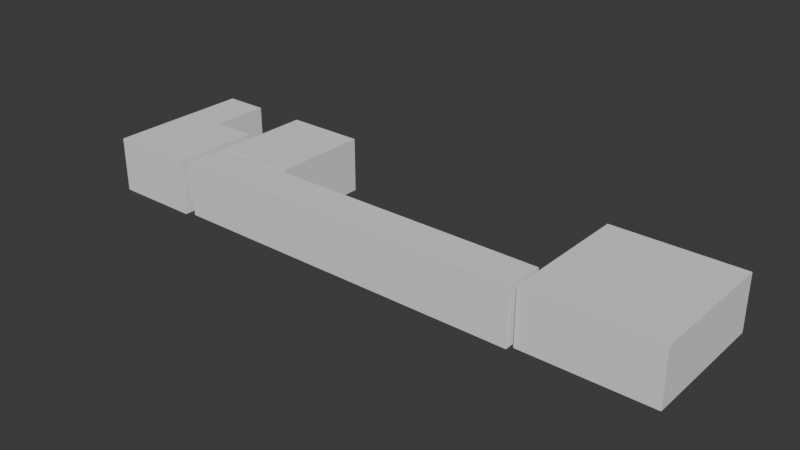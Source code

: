 # Source: Grundplan.blend  (saved by Blender 4.5.90; exported with 4.5.12 LTS)
import bpy
from mathutils import Matrix  # noqa: F401  (used for matrix-valued properties, if any)

bpy.ops.wm.read_factory_settings(use_empty=True)
scene = bpy.context.scene
scene.name = 'Scene'

# ---- collections
col_collection = bpy.data.collections.new('Collection'); scene.collection.children.link(col_collection)

# ---- world
world_world = bpy.data.worlds.new('World'); scene.world = world_world
world_world.use_nodes = True; world_world.node_tree.nodes.clear()
_N = world_world.node_tree.nodes; _L = world_world.node_tree.links
n0 = _N.new('ShaderNodeOutputWorld'); n0.name = 'World Output'; n0.location = (200, 100)
n1 = _N.new('ShaderNodeBackground'); n1.name = 'Background'; n1.location = (-200, 100)
n1.inputs[0].default_value = (0.05088, 0.05088, 0.05088, 1.0)
_L.new(n1.outputs[0], n0.inputs[0])
n0.is_active_output = True
world_world.color = (0.05088, 0.05088, 0.05088)
world_world.sun_shadow_jitter_overblur = 0.0

# ---- meshes
me_plane = bpy.data.meshes.new('Plane')
me_plane.from_pydata([(-1.0, -1.0, 0.0), (17.06, -1.0, 0.0), (-1.0, 1.0, 0.0), (17.06, 1.0, 0.0), (-1.0, 1.0, 2.751), (-1.0, -1.0, 2.751), (17.06, -1.0, 2.751), (17.06, 1.0, 2.751)], [], [(0, 2, 3, 1), (5, 6, 7, 4), (2, 0, 5, 4), (3, 2, 4, 7), (0, 1, 6, 5), (1, 3, 7, 6)])
_uv = me_plane.uv_layers.new(name='UVMap')
_uv.uv.foreach_set('vector', [0.0, 0.0, 0.0, 1.0, 1.0, 1.0, 1.0, 0.0, 0.0, 0.0, 1.0, 0.0, 1.0, 1.0, 0.0, 1.0, 0.0, 1.0, 0.0, 0.0, 0.0, 0.0, 0.0, 1.0, 1.0, 1.0, 0.0, 1.0, 0.0, 1.0, 1.0, 1.0, 0.0, 0.0, 1.0, 0.0, 1.0, 0.0, 0.0, 0.0, 1.0, 0.0, 1.0, 1.0, 1.0, 1.0, 1.0, 0.0])
me_plane.update()
me_plane_001 = bpy.data.meshes.new('Plane.001')
me_plane_001.from_pydata([(-1.0, -1.0, 0.0), (1.0, -1.0, 0.0), (-1.0, 1.0, 0.0), (1.0, 1.0, 0.0), (-1.0, 1.0, 0.0), (1.0, 1.0, 0.0), (0.0, -1.0, 0.0), (0.0, 1.0, 0.0), (0.0, 1.0, 0.0), (-1.0, 2.329, 0.0), (0.0, 2.329, 0.0), (-1.0, 1.0, 2.751), (-1.0, -1.0, 2.751), (0.0, -1.0, 2.751), (1.0, -1.0, 2.751), (1.0, 1.0, 2.751), (0.0, 1.0, 2.751), (0.0, 1.0, 2.751), (-1.0, 1.0, 2.751), (0.0, 2.329, 2.751), (-1.0, 2.329, 2.751)], [], [(9, 4, 18, 20), (7, 3, 5, 8), (2, 7, 8, 4), (1, 3, 15, 14), (10, 9, 20, 19), (13, 14, 15, 16), (12, 13, 16, 11), (18, 17, 19, 20), (7, 2, 11, 16), (2, 0, 12, 11), (0, 6, 13, 12), (8, 10, 19, 17), (4, 8, 17, 18), (6, 1, 14, 13), (3, 7, 16, 15)])
_uv = me_plane_001.uv_layers.new(name='UVMap')
_uv.uv.foreach_set('vector', [0.0, 0.0, 0.0, 0.0, 0.0, 0.0, 0.0, 0.0, 0.5, 1.0, 1.0, 1.0, 1.0, 1.0, 0.5, 1.0, 0.0, 1.0, 0.5, 1.0, 0.5, 1.0, 0.0, 1.0, 0.0, 0.0, 0.0, 0.0, 0.0, 0.0, 0.0, 0.0, 0.0, 0.0, 0.0, 0.0, 0.0, 0.0, 0.0, 0.0, 0.5, 0.0, 1.0, 0.0, 1.0, 1.0, 0.5, 1.0, 0.0, 0.0, 0.5, 0.0, 0.5, 1.0, 0.0, 1.0, 0.0, 1.0, 0.5, 1.0, 0.5, 1.0, 0.0, 1.0, 0.5, 1.0, 0.0, 1.0, 0.0, 1.0, 0.5, 1.0, 0.0, 0.0, 0.0, 0.0, 0.0, 0.0, 0.0, 0.0, 0.0, 0.0, 0.0, 0.0, 0.0, 0.0, 0.0, 0.0, 0.0, 0.0, 0.0, 0.0, 0.0, 0.0, 0.0, 0.0, 0.0, 1.0, 0.5, 1.0, 0.5, 1.0, 0.0, 1.0, 0.0, 0.0, 0.0, 0.0, 0.0, 0.0, 0.0, 0.0, 1.0, 1.0, 0.5, 1.0, 0.5, 1.0, 1.0, 1.0])
me_plane_001.update()
me_plane_002 = bpy.data.meshes.new('Plane.002')
me_plane_002.from_pydata([(-1.0, -4.532, 0.0), (5.356, -4.532, 0.0), (-1.0, 1.0, 0.0), (5.356, 1.0, 0.0), (0.6711, -4.532, 0.0), (0.6711, 1.0, 0.0), (5.356, -5.686, 0.0), (0.6711, -5.686, 0.0), (-0.9772, -4.532, 0.0), (-0.9772, -5.686, 0.0), (-1.0, 1.0, 2.751), (-1.0, -4.532, 2.751), (0.6711, -4.532, 2.751), (5.356, -4.532, 2.751), (5.356, 1.0, 2.751), (0.6711, 1.0, 2.751), (0.6711, -5.686, 2.751), (5.356, -5.686, 2.751), (-0.9772, -4.532, 2.751), (-0.9772, -5.686, 2.751)], [], [(4, 5, 3, 1), (0, 2, 5, 4), (1, 6, 7, 4), (7, 9, 8, 4), (12, 13, 14, 15), (11, 12, 15, 10), (13, 12, 16, 17), (16, 12, 18, 19), (5, 2, 10, 15), (8, 9, 19, 18), (2, 0, 11, 10), (7, 6, 17, 16), (0, 4, 12, 11), (9, 7, 16, 19), (6, 1, 13, 17), (3, 5, 15, 14), (4, 8, 18, 12), (1, 3, 14, 13)])
_uv = me_plane_002.uv_layers.new(name='UVMap')
_uv.uv.foreach_set('vector', [0.5, 0.0, 0.5, 1.0, 1.0, 1.0, 1.0, 0.0, 0.0, 0.0, 0.0, 1.0, 0.5, 1.0, 0.5, 0.0, 1.0, 0.0, 1.0, 0.0, 0.5, 0.0, 0.5, 0.0, 0.5, 0.0, 0.5, 0.0, 0.5, 0.0, 0.5, 0.0, 0.5, 0.0, 1.0, 0.0, 1.0, 1.0, 0.5, 1.0, 0.0, 0.0, 0.5, 0.0, 0.5, 1.0, 0.0, 1.0, 1.0, 0.0, 0.5, 0.0, 0.5, 0.0, 1.0, 0.0, 0.5, 0.0, 0.5, 0.0, 0.5, 0.0, 0.5, 0.0, 0.5, 1.0, 0.0, 1.0, 0.0, 1.0, 0.5, 1.0, 0.5, 0.0, 0.5, 0.0, 0.5, 0.0, 0.5, 0.0, 0.0, 1.0, 0.0, 0.0, 0.0, 0.0, 0.0, 1.0, 0.5, 0.0, 1.0, 0.0, 1.0, 0.0, 0.5, 0.0, 0.0, 0.0, 0.5, 0.0, 0.5, 0.0, 0.0, 0.0, 0.5, 0.0, 0.5, 0.0, 0.5, 0.0, 0.5, 0.0, 1.0, 0.0, 1.0, 0.0, 1.0, 0.0, 1.0, 0.0, 1.0, 1.0, 0.5, 1.0, 0.5, 1.0, 1.0, 1.0, 0.5, 0.0, 0.5, 0.0, 0.5, 0.0, 0.5, 0.0, 1.0, 0.0, 1.0, 1.0, 1.0, 1.0, 1.0, 0.0])
me_plane_002.update()
me_plane_003 = bpy.data.meshes.new('Plane.003')
me_plane_003.from_pydata([(-5.686, -1.071, 0.0), (-1.731, -1.071, 0.0), (-5.686, 3.755, 0.0), (-1.731, 3.755, 0.0), (-5.686, 3.755, 2.751), (-5.686, -1.071, 2.751), (-1.731, -1.071, 2.751), (-1.731, 3.755, 2.751)], [], [(0, 2, 3, 1), (5, 6, 7, 4), (1, 3, 7, 6), (2, 0, 5, 4), (3, 2, 4, 7), (0, 1, 6, 5)])
_uv = me_plane_003.uv_layers.new(name='UVMap')
_uv.uv.foreach_set('vector', [0.0, 0.0, 0.0, 1.0, 1.0, 1.0, 1.0, 0.0, 0.0, 0.0, 1.0, 0.0, 1.0, 1.0, 0.0, 1.0, 1.0, 0.0, 1.0, 1.0, 1.0, 1.0, 1.0, 0.0, 0.0, 1.0, 0.0, 0.0, 0.0, 0.0, 0.0, 1.0, 1.0, 1.0, 0.0, 1.0, 0.0, 1.0, 1.0, 1.0, 0.0, 0.0, 1.0, 0.0, 1.0, 0.0, 0.0, 0.0])
me_plane_003.update()

# ---- objects
ob_empty = bpy.data.objects.new('Empty', None)
ob_plane = bpy.data.objects.new('Plane', me_plane)
ob_plane_001 = bpy.data.objects.new('Plane.001', me_plane_001)
ob_plane_002 = bpy.data.objects.new('Plane.002', me_plane_002)
ob_plane_003 = bpy.data.objects.new('Plane.003', me_plane_003)

# ---- transforms, parenting, visibility, modifiers, constraints
ob_empty.location = (0.0, 0.0, 0.0)
ob_empty.scale = (6.543, 6.543, 6.543)
ob_empty.empty_display_type = 'IMAGE'
ob_empty.empty_display_size = 5.0
ob_plane.location = (-8.759, -1.036, 0.0)
ob_plane_001.location = (-12.31, -0.08291, 0.0)
ob_plane_001.scale = (2.162, 2.162, 1.0)
ob_plane_002.location = (9.442, 3.909, 0.0)
ob_plane_003.location = (-4.003, 1.201, 0.0)

# ---- collection membership
col_collection.objects.link(ob_empty)
col_collection.objects.link(ob_plane)
col_collection.objects.link(ob_plane_001)
col_collection.objects.link(ob_plane_002)
col_collection.objects.link(ob_plane_003)

# ---- scene / render settings (as saved in the file)
scene.frame_start = 1; scene.frame_end = 250; scene.frame_set(1)
scene.render.engine = 'BLENDER_EEVEE_NEXT'
bpy.context.view_layer.update()

# ---- added for rendering (the .blend has no active camera and no usable light): camera, sun
cam_auto = bpy.data.cameras.new('AutoCamera')
cam_auto.lens = 50.0
cam_auto.sensor_width = 36.0
cam_auto.clip_end = 1000.0
ob_auto_camera = bpy.data.objects.new('AutoCamera', cam_auto)
scene.collection.objects.link(ob_auto_camera)
ob_auto_camera.location = (28.1694, -32.2549, 23.7825)
ob_auto_camera.rotation_euler = (1.09748, -7.21219e-08, 0.694738)
scene.camera = ob_auto_camera
light_auto_sun = bpy.data.lights.new('AutoSun', 'SUN')
light_auto_sun.energy = 3.0
light_auto_sun.angle = 0.0523599
ob_auto_sun = bpy.data.objects.new('AutoSun', light_auto_sun)
scene.collection.objects.link(ob_auto_sun)
ob_auto_sun.rotation_euler = (0.872665, 0.174533, 0.523599)
bpy.context.view_layer.update()

